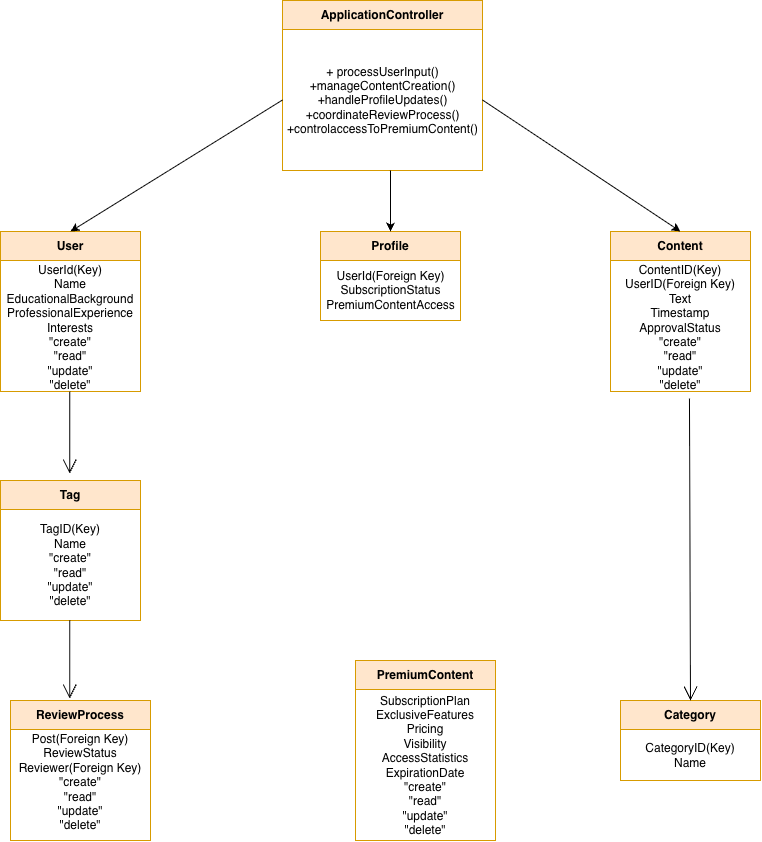

The diagram above was exported from draw.io. Its source (the exported page's mxGraphModel, read from the mxfile embedded in the PNG):
<mxGraphModel dx="1414" dy="858" grid="1" gridSize="10" guides="1" tooltips="1" connect="1" arrows="1" fold="1" page="1" pageScale="1" pageWidth="850" pageHeight="1100" math="0" shadow="0">
  <root>
    <mxCell id="0" />
    <mxCell id="1" parent="0" />
    <mxCell id="xBzV8xHRhjLhQf-fixS8-1" parent="1" style="swimlane;fontStyle=1;align=center;verticalAlign=middle;childLayout=stackLayout;horizontal=1;startSize=29;horizontalStack=0;resizeParent=1;resizeParentMax=0;resizeLast=0;collapsible=0;marginBottom=0;html=1;whiteSpace=wrap;fillColor=#ffe6cc;strokeColor=#d79b00;" value="User" vertex="1">
      <mxGeometry height="160" width="140" x="70" y="271" as="geometry" />
    </mxCell>
    <mxCell id="xBzV8xHRhjLhQf-fixS8-2" parent="xBzV8xHRhjLhQf-fixS8-1" style="text;html=1;strokeColor=none;fillColor=none;align=center;verticalAlign=middle;spacingLeft=4;spacingRight=4;overflow=hidden;rotatable=0;points=[[0,0.5],[1,0.5]];portConstraint=eastwest;whiteSpace=wrap;" value="UserId(Key)&lt;br&gt;Name&lt;br&gt;EducationalBackground&lt;br&gt;ProfessionalExperience&lt;br&gt;Interests&lt;br&gt;&quot;create&quot;&lt;br&gt;&quot;read&quot;&lt;br&gt;&quot;update&quot;&lt;br&gt;&quot;delete&quot;&lt;div&gt;&lt;br&gt;&lt;/div&gt;" vertex="1">
      <mxGeometry height="131" width="140" y="29" as="geometry" />
    </mxCell>
    <mxCell id="xBzV8xHRhjLhQf-fixS8-3" parent="1" style="swimlane;fontStyle=1;align=center;verticalAlign=middle;childLayout=stackLayout;horizontal=1;startSize=29;horizontalStack=0;resizeParent=1;resizeParentMax=0;resizeLast=0;collapsible=0;marginBottom=0;html=1;whiteSpace=wrap;fillColor=#ffe6cc;strokeColor=#d79b00;" value="Profile" vertex="1">
      <mxGeometry height="89" width="140" x="390" y="271" as="geometry" />
    </mxCell>
    <mxCell id="xBzV8xHRhjLhQf-fixS8-4" parent="xBzV8xHRhjLhQf-fixS8-3" style="text;html=1;align=center;verticalAlign=middle;resizable=0;points=[];autosize=1;strokeColor=none;fillColor=none;" value="UserId(Foreign Key)&lt;br&gt;SubscriptionStatus&lt;br&gt;PremiumContentAccess" vertex="1">
      <mxGeometry height="60" width="140" y="29" as="geometry" />
    </mxCell>
    <mxCell id="xBzV8xHRhjLhQf-fixS8-5" parent="1" style="swimlane;fontStyle=1;align=center;verticalAlign=middle;childLayout=stackLayout;horizontal=1;startSize=29;horizontalStack=0;resizeParent=1;resizeParentMax=0;resizeLast=0;collapsible=0;marginBottom=0;html=1;whiteSpace=wrap;fillColor=#ffe6cc;strokeColor=#d79b00;" value="Content" vertex="1">
      <mxGeometry height="160" width="140" x="680" y="271" as="geometry" />
    </mxCell>
    <mxCell id="xBzV8xHRhjLhQf-fixS8-6" parent="xBzV8xHRhjLhQf-fixS8-5" style="text;html=1;strokeColor=none;fillColor=none;align=center;verticalAlign=middle;spacingLeft=4;spacingRight=4;overflow=hidden;rotatable=0;points=[[0,0.5],[1,0.5]];portConstraint=eastwest;whiteSpace=wrap;" value="ContentID(Key)&lt;br&gt;UserID(Foreign Key)&lt;br&gt;Text&lt;br&gt;Timestamp&lt;br&gt;ApprovalStatus&lt;br&gt;&quot;create&quot;&lt;br&gt;&quot;read&quot;&lt;br&gt;&quot;update&quot;&lt;br&gt;&quot;delete&quot;" vertex="1">
      <mxGeometry height="131" width="140" y="29" as="geometry" />
    </mxCell>
    <mxCell id="xBzV8xHRhjLhQf-fixS8-7" parent="1" style="swimlane;fontStyle=1;align=center;verticalAlign=middle;childLayout=stackLayout;horizontal=1;startSize=29;horizontalStack=0;resizeParent=1;resizeParentMax=0;resizeLast=0;collapsible=0;marginBottom=0;html=1;whiteSpace=wrap;fillColor=#ffe6cc;strokeColor=#d79b00;" value="Tag" vertex="1">
      <mxGeometry height="140" width="140" x="70" y="520" as="geometry" />
    </mxCell>
    <mxCell id="xBzV8xHRhjLhQf-fixS8-8" parent="xBzV8xHRhjLhQf-fixS8-7" style="text;html=1;strokeColor=none;fillColor=none;align=center;verticalAlign=middle;spacingLeft=4;spacingRight=4;overflow=hidden;rotatable=0;points=[[0,0.5],[1,0.5]];portConstraint=eastwest;whiteSpace=wrap;" value="TagID(Key)&lt;br&gt;Name&lt;br&gt;&quot;create&quot;&lt;br&gt;&quot;read&quot;&lt;br&gt;&quot;update&quot;&lt;br&gt;&quot;delete&quot;" vertex="1">
      <mxGeometry height="111" width="140" y="29" as="geometry" />
    </mxCell>
    <mxCell id="xBzV8xHRhjLhQf-fixS8-9" parent="1" style="swimlane;fontStyle=1;align=center;verticalAlign=middle;childLayout=stackLayout;horizontal=1;startSize=29;horizontalStack=0;resizeParent=1;resizeParentMax=0;resizeLast=0;collapsible=0;marginBottom=0;html=1;whiteSpace=wrap;fillColor=#ffe6cc;strokeColor=#d79b00;" value="ReviewProcess" vertex="1">
      <mxGeometry height="140" width="140" x="80" y="740" as="geometry" />
    </mxCell>
    <mxCell id="xBzV8xHRhjLhQf-fixS8-10" parent="xBzV8xHRhjLhQf-fixS8-9" style="text;html=1;strokeColor=none;fillColor=none;align=center;verticalAlign=middle;spacingLeft=4;spacingRight=4;overflow=hidden;rotatable=0;points=[[0,0.5],[1,0.5]];portConstraint=eastwest;whiteSpace=wrap;" value="Post(Foreign Key)&lt;div&gt;ReviewStatus&lt;/div&gt;&lt;div&gt;Reviewer(Foreign Key)&lt;/div&gt;&lt;div&gt;&quot;create&quot;&lt;br style=&quot;border-color: var(--border-color);&quot;&gt;&quot;read&quot;&lt;br style=&quot;border-color: var(--border-color);&quot;&gt;&quot;update&quot;&lt;br style=&quot;border-color: var(--border-color);&quot;&gt;&quot;delete&quot;&lt;br&gt;&lt;/div&gt;&lt;div&gt;&lt;br&gt;&lt;/div&gt;" vertex="1">
      <mxGeometry height="111" width="140" y="29" as="geometry" />
    </mxCell>
    <mxCell id="xBzV8xHRhjLhQf-fixS8-11" parent="1" style="swimlane;fontStyle=1;align=center;verticalAlign=middle;childLayout=stackLayout;horizontal=1;startSize=29;horizontalStack=0;resizeParent=1;resizeParentMax=0;resizeLast=0;collapsible=0;marginBottom=0;html=1;whiteSpace=wrap;fillColor=#ffe6cc;strokeColor=#d79b00;" value="PremiumContent" vertex="1">
      <mxGeometry height="180" width="140" x="425" y="700" as="geometry" />
    </mxCell>
    <mxCell id="xBzV8xHRhjLhQf-fixS8-12" parent="xBzV8xHRhjLhQf-fixS8-11" style="text;html=1;strokeColor=none;fillColor=none;align=center;verticalAlign=middle;spacingLeft=4;spacingRight=4;overflow=hidden;rotatable=0;points=[[0,0.5],[1,0.5]];portConstraint=eastwest;whiteSpace=wrap;" value="SubscriptionPlan&lt;br&gt;ExclusiveFeatures&lt;br&gt;Pricing&lt;br&gt;Visibility&lt;br&gt;AccessStatistics&lt;br&gt;ExpirationDate&lt;br&gt;&quot;create&quot;&lt;br style=&quot;border-color: var(--border-color);&quot;&gt;&quot;read&quot;&lt;br style=&quot;border-color: var(--border-color);&quot;&gt;&quot;update&quot;&lt;br style=&quot;border-color: var(--border-color);&quot;&gt;&quot;delete&quot;" vertex="1">
      <mxGeometry height="151" width="140" y="29" as="geometry" />
    </mxCell>
    <mxCell id="xBzV8xHRhjLhQf-fixS8-13" parent="1" style="swimlane;fontStyle=1;align=center;verticalAlign=middle;childLayout=stackLayout;horizontal=1;startSize=29;horizontalStack=0;resizeParent=1;resizeParentMax=0;resizeLast=0;collapsible=0;marginBottom=0;html=1;whiteSpace=wrap;fillColor=#ffe6cc;strokeColor=#d79b00;" value="Category" vertex="1">
      <mxGeometry height="80" width="140" x="690" y="740" as="geometry" />
    </mxCell>
    <mxCell id="xBzV8xHRhjLhQf-fixS8-14" parent="xBzV8xHRhjLhQf-fixS8-13" style="text;html=1;strokeColor=none;fillColor=none;align=center;verticalAlign=middle;spacingLeft=4;spacingRight=4;overflow=hidden;rotatable=0;points=[[0,0.5],[1,0.5]];portConstraint=eastwest;whiteSpace=wrap;" value="CategoryID(Key)&lt;br&gt;Name" vertex="1">
      <mxGeometry height="51" width="140" y="29" as="geometry" />
    </mxCell>
    <mxCell id="xBzV8xHRhjLhQf-fixS8-15" edge="1" parent="1" style="endArrow=open;endFill=1;endSize=12;html=1;rounded=0;entryX=0.5;entryY=0;entryDx=0;entryDy=0;exitX=0.5;exitY=0.985;exitDx=0;exitDy=0;exitPerimeter=0;" value="">
      <mxGeometry relative="1" width="160" as="geometry">
        <Array as="points">
          <mxPoint x="139.23000000000002" y="489.97" />
        </Array>
        <mxPoint x="139.23000000000002" y="431.005" as="sourcePoint" />
        <mxPoint x="139.23000000000002" y="512.97" as="targetPoint" />
      </mxGeometry>
    </mxCell>
    <mxCell id="xBzV8xHRhjLhQf-fixS8-16" edge="1" parent="1" style="endArrow=open;endFill=1;endSize=12;html=1;rounded=0;exitX=0.5;exitY=1.018;exitDx=0;exitDy=0;exitPerimeter=0;entryX=0.5;entryY=0;entryDx=0;entryDy=0;" value="">
      <mxGeometry relative="1" width="160" as="geometry">
        <mxPoint x="139.23" y="659.998" as="sourcePoint" />
        <mxPoint x="139.23" y="738" as="targetPoint" />
      </mxGeometry>
    </mxCell>
    <mxCell id="xBzV8xHRhjLhQf-fixS8-17" edge="1" parent="1" source="xBzV8xHRhjLhQf-fixS8-6" style="endArrow=open;endFill=1;endSize=12;html=1;rounded=0;exitX=0.564;exitY=1.054;exitDx=0;exitDy=0;exitPerimeter=0;entryX=0.5;entryY=0;entryDx=0;entryDy=0;" target="xBzV8xHRhjLhQf-fixS8-13" value="">
      <mxGeometry relative="1" width="160" as="geometry">
        <mxPoint x="1030" y="431.048" as="sourcePoint" />
        <mxPoint x="1040" y="730" as="targetPoint" />
      </mxGeometry>
    </mxCell>
    <mxCell id="xBzV8xHRhjLhQf-fixS8-19" parent="1" style="swimlane;fontStyle=1;align=center;verticalAlign=middle;childLayout=stackLayout;horizontal=1;startSize=29;horizontalStack=0;resizeParent=1;resizeParentMax=0;resizeLast=0;collapsible=0;marginBottom=0;html=1;whiteSpace=wrap;fillColor=#ffe6cc;strokeColor=#d79b00;" value="ApplicationController" vertex="1">
      <mxGeometry height="170" width="200" x="352" y="40" as="geometry" />
    </mxCell>
    <mxCell id="xBzV8xHRhjLhQf-fixS8-20" parent="xBzV8xHRhjLhQf-fixS8-19" style="text;html=1;strokeColor=none;fillColor=none;align=center;verticalAlign=middle;spacingLeft=4;spacingRight=4;overflow=hidden;rotatable=0;points=[[0,0.5],[1,0.5]];portConstraint=eastwest;whiteSpace=wrap;" value="+ processUserInput()&lt;br&gt;+manageContentCreation()&lt;br&gt;+handleProfileUpdates()&lt;br&gt;+coordinateReviewProcess()&lt;br&gt;+controlaccessToPremiumContent()" vertex="1">
      <mxGeometry height="141" width="200" y="29" as="geometry" />
    </mxCell>
    <mxCell id="xBzV8xHRhjLhQf-fixS8-22" edge="1" parent="1" source="xBzV8xHRhjLhQf-fixS8-20" style="endArrow=classic;html=1;rounded=0;entryX=0.5;entryY=0;entryDx=0;entryDy=0;exitX=0;exitY=0.5;exitDx=0;exitDy=0;" target="xBzV8xHRhjLhQf-fixS8-1" value="">
      <mxGeometry height="50" relative="1" width="50" as="geometry">
        <mxPoint x="270" y="520" as="sourcePoint" />
        <mxPoint x="320" y="470" as="targetPoint" />
      </mxGeometry>
    </mxCell>
    <mxCell id="xBzV8xHRhjLhQf-fixS8-23" edge="1" parent="1" style="endArrow=classic;html=1;rounded=0;entryX=0.5;entryY=0;entryDx=0;entryDy=0;" target="xBzV8xHRhjLhQf-fixS8-3" value="">
      <mxGeometry height="50" relative="1" width="50" as="geometry">
        <mxPoint x="460" y="210" as="sourcePoint" />
        <mxPoint x="320" y="470" as="targetPoint" />
      </mxGeometry>
    </mxCell>
    <mxCell id="xBzV8xHRhjLhQf-fixS8-24" edge="1" parent="1" source="xBzV8xHRhjLhQf-fixS8-20" style="endArrow=classic;html=1;rounded=0;entryX=0.5;entryY=0;entryDx=0;entryDy=0;exitX=1;exitY=0.5;exitDx=0;exitDy=0;" target="xBzV8xHRhjLhQf-fixS8-5" value="">
      <mxGeometry height="50" relative="1" width="50" as="geometry">
        <mxPoint x="270" y="520" as="sourcePoint" />
        <mxPoint x="320" y="470" as="targetPoint" />
      </mxGeometry>
    </mxCell>
  </root>
</mxGraphModel>